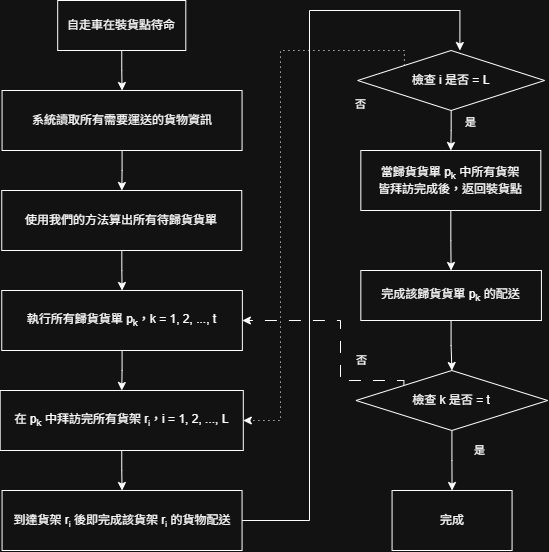

The diagram above was exported from draw.io. Its source (the exported page's mxGraphModel, read from the mxfile embedded in the PNG):
<mxGraphModel dx="1178" dy="619" grid="1" gridSize="10" guides="1" tooltips="1" connect="1" arrows="1" fold="1" page="1" pageScale="1" pageWidth="827" pageHeight="1169" math="0" shadow="0">
  <root>
    <mxCell id="0" />
    <mxCell id="1" parent="0" />
    <mxCell id="Sfz-OYWP2tfsAVQUNU2B-25" edge="1" parent="1" source="FS5vBLfaJp0LUf7OtY0o-1" style="edgeStyle=orthogonalEdgeStyle;rounded=0;orthogonalLoop=1;jettySize=auto;html=1;" target="Sfz-OYWP2tfsAVQUNU2B-1" value="">
      <mxGeometry relative="1" as="geometry" />
    </mxCell>
    <mxCell id="FS5vBLfaJp0LUf7OtY0o-1" parent="1" style="rounded=0;whiteSpace=wrap;html=1;" value="自走車在裝貨點待命" vertex="1">
      <mxGeometry height="50" width="128.13" x="227.18" y="180" as="geometry" />
    </mxCell>
    <mxCell id="Sfz-OYWP2tfsAVQUNU2B-19" edge="1" parent="1" source="Sfz-OYWP2tfsAVQUNU2B-1" style="edgeStyle=orthogonalEdgeStyle;rounded=0;orthogonalLoop=1;jettySize=auto;html=1;" target="Sfz-OYWP2tfsAVQUNU2B-2" value="">
      <mxGeometry relative="1" as="geometry" />
    </mxCell>
    <mxCell id="Sfz-OYWP2tfsAVQUNU2B-1" parent="1" style="rounded=0;whiteSpace=wrap;html=1;" value="系統讀取所有需要運送的貨物資訊" vertex="1">
      <mxGeometry height="60" width="240" x="171.57" y="270" as="geometry" />
    </mxCell>
    <mxCell id="Sfz-OYWP2tfsAVQUNU2B-18" edge="1" parent="1" source="Sfz-OYWP2tfsAVQUNU2B-2" style="edgeStyle=orthogonalEdgeStyle;rounded=0;orthogonalLoop=1;jettySize=auto;html=1;" target="Sfz-OYWP2tfsAVQUNU2B-3" value="">
      <mxGeometry relative="1" as="geometry" />
    </mxCell>
    <mxCell id="Sfz-OYWP2tfsAVQUNU2B-2" parent="1" style="rounded=0;whiteSpace=wrap;html=1;" value="使用我們的方法算出所有待歸貨貨單" vertex="1">
      <mxGeometry height="60" width="240" x="171.25" y="370" as="geometry" />
    </mxCell>
    <mxCell id="Sfz-OYWP2tfsAVQUNU2B-17" edge="1" parent="1" source="Sfz-OYWP2tfsAVQUNU2B-3" style="edgeStyle=orthogonalEdgeStyle;rounded=0;orthogonalLoop=1;jettySize=auto;html=1;" target="Sfz-OYWP2tfsAVQUNU2B-4" value="">
      <mxGeometry relative="1" as="geometry" />
    </mxCell>
    <mxCell id="Sfz-OYWP2tfsAVQUNU2B-3" parent="1" style="rounded=0;whiteSpace=wrap;html=1;" value="執行所有歸貨貨單 p&lt;sub&gt;k&lt;/sub&gt;，k = 1, 2, ..., t" vertex="1">
      <mxGeometry height="60" width="240.63" x="171.25" y="470" as="geometry" />
    </mxCell>
    <mxCell id="Sfz-OYWP2tfsAVQUNU2B-16" edge="1" parent="1" source="Sfz-OYWP2tfsAVQUNU2B-4" style="edgeStyle=orthogonalEdgeStyle;rounded=0;orthogonalLoop=1;jettySize=auto;html=1;" target="Sfz-OYWP2tfsAVQUNU2B-5" value="">
      <mxGeometry relative="1" as="geometry" />
    </mxCell>
    <mxCell id="Sfz-OYWP2tfsAVQUNU2B-4" parent="1" style="rounded=0;whiteSpace=wrap;html=1;" value="&lt;div&gt;在&amp;nbsp;&lt;span style=&quot;background-color: transparent; color: light-dark(rgb(0, 0, 0), rgb(255, 255, 255));&quot;&gt;p&lt;/span&gt;&lt;sub style=&quot;background-color: transparent; color: light-dark(rgb(0, 0, 0), rgb(255, 255, 255));&quot;&gt;k&lt;/sub&gt;&amp;nbsp;中&lt;span style=&quot;background-color: transparent; color: light-dark(rgb(0, 0, 0), rgb(255, 255, 255));&quot;&gt;拜訪完所有&lt;/span&gt;&lt;span style=&quot;background-color: transparent; color: light-dark(rgb(0, 0, 0), rgb(255, 255, 255));&quot;&gt;貨架 r&lt;span style=&quot;font-size: 10px;&quot;&gt;&lt;sub&gt;i&lt;/sub&gt;&lt;/span&gt;&lt;/span&gt;&lt;span style=&quot;background-color: transparent; color: light-dark(rgb(0, 0, 0), rgb(255, 255, 255));&quot;&gt;，i = 1, 2, ..., L&lt;/span&gt;&lt;/div&gt;" vertex="1">
      <mxGeometry height="60" width="243.13" x="169.68" y="570" as="geometry" />
    </mxCell>
    <mxCell id="Sfz-OYWP2tfsAVQUNU2B-32" edge="1" parent="1" source="Sfz-OYWP2tfsAVQUNU2B-5" style="edgeStyle=orthogonalEdgeStyle;rounded=0;orthogonalLoop=1;jettySize=auto;html=1;entryX=0.5;entryY=0;entryDx=0;entryDy=0;exitX=1;exitY=0.5;exitDx=0;exitDy=0;">
      <mxGeometry relative="1" as="geometry">
        <Array as="points">
          <mxPoint x="479" y="700" />
          <mxPoint x="479" y="190" />
          <mxPoint x="629" y="190" />
        </Array>
        <mxPoint x="420.32" y="700" as="sourcePoint" />
        <mxPoint x="629.3750000000001" y="229.9999999999999" as="targetPoint" />
      </mxGeometry>
    </mxCell>
    <mxCell id="Sfz-OYWP2tfsAVQUNU2B-5" parent="1" style="rounded=0;whiteSpace=wrap;html=1;" value="到達貨架 r&lt;span style=&quot;font-size: 10px;&quot;&gt;&lt;sub&gt;i&lt;/sub&gt;&lt;/span&gt;&amp;nbsp;後即完成該貨架 r&lt;span style=&quot;font-size: 10px;&quot;&gt;&lt;sub&gt;i&lt;/sub&gt;&lt;/span&gt;&amp;nbsp;的貨物配送" vertex="1">
      <mxGeometry height="60" width="240" x="171.57" y="670" as="geometry" />
    </mxCell>
    <mxCell id="Sfz-OYWP2tfsAVQUNU2B-15" edge="1" parent="1" source="Sfz-OYWP2tfsAVQUNU2B-6" style="edgeStyle=orthogonalEdgeStyle;rounded=0;orthogonalLoop=1;jettySize=auto;html=1;" target="Sfz-OYWP2tfsAVQUNU2B-7" value="">
      <mxGeometry relative="1" as="geometry" />
    </mxCell>
    <mxCell id="Sfz-OYWP2tfsAVQUNU2B-28" connectable="0" parent="Sfz-OYWP2tfsAVQUNU2B-15" style="edgeLabel;html=1;align=center;verticalAlign=middle;resizable=0;points=[];" value="是" vertex="1">
      <mxGeometry relative="1" x="0.0699" as="geometry">
        <mxPoint x="19" y="-10" as="offset" />
      </mxGeometry>
    </mxCell>
    <mxCell id="8Li1WUlUBrpuHof8gmUQ-1" connectable="0" parent="Sfz-OYWP2tfsAVQUNU2B-15" style="edgeLabel;html=1;align=center;verticalAlign=middle;resizable=0;points=[];" value="否" vertex="1">
      <mxGeometry relative="1" x="-0.2429" as="geometry">
        <mxPoint x="-91" y="-21" as="offset" />
      </mxGeometry>
    </mxCell>
    <mxCell id="Sfz-OYWP2tfsAVQUNU2B-33" edge="1" parent="1" source="Sfz-OYWP2tfsAVQUNU2B-6" style="edgeStyle=orthogonalEdgeStyle;rounded=0;orthogonalLoop=1;jettySize=auto;html=1;exitX=0;exitY=1;exitDx=0;exitDy=0;entryX=1;entryY=0.5;entryDx=0;entryDy=0;strokeWidth=1;dashed=1;dashPattern=1 4;" target="Sfz-OYWP2tfsAVQUNU2B-4">
      <mxGeometry relative="1" as="geometry">
        <Array as="points">
          <mxPoint x="574" y="230" />
          <mxPoint x="450" y="230" />
          <mxPoint x="450" y="600" />
        </Array>
      </mxGeometry>
    </mxCell>
    <mxCell id="Sfz-OYWP2tfsAVQUNU2B-6" parent="1" style="rhombus;whiteSpace=wrap;html=1;" value="檢查 i 是否 = L" vertex="1">
      <mxGeometry height="60" width="186.89" x="527.1800000000001" y="230" as="geometry" />
    </mxCell>
    <mxCell id="Sfz-OYWP2tfsAVQUNU2B-20" edge="1" parent="1" source="Sfz-OYWP2tfsAVQUNU2B-7" style="edgeStyle=orthogonalEdgeStyle;rounded=0;orthogonalLoop=1;jettySize=auto;html=1;" target="Sfz-OYWP2tfsAVQUNU2B-8" value="">
      <mxGeometry relative="1" as="geometry" />
    </mxCell>
    <mxCell id="Sfz-OYWP2tfsAVQUNU2B-7" parent="1" style="rounded=0;whiteSpace=wrap;html=1;" value="當歸貨貨單&amp;nbsp;&lt;span style=&quot;color: light-dark(rgb(0, 0, 0), rgb(255, 255, 255)); background-color: transparent;&quot;&gt;p&lt;/span&gt;&lt;sub style=&quot;color: light-dark(rgb(0, 0, 0), rgb(255, 255, 255)); background-color: transparent;&quot;&gt;k&lt;/sub&gt;&amp;nbsp;中所有貨架&lt;div&gt;皆拜訪完成後，&lt;span style=&quot;background-color: transparent; color: light-dark(rgb(0, 0, 0), rgb(255, 255, 255));&quot;&gt;返回裝貨點&lt;/span&gt;&lt;/div&gt;" vertex="1">
      <mxGeometry height="60" width="180" x="530.32" y="330" as="geometry" />
    </mxCell>
    <mxCell id="Sfz-OYWP2tfsAVQUNU2B-21" edge="1" parent="1" source="Sfz-OYWP2tfsAVQUNU2B-8" style="edgeStyle=orthogonalEdgeStyle;rounded=0;orthogonalLoop=1;jettySize=auto;html=1;" target="Sfz-OYWP2tfsAVQUNU2B-9" value="">
      <mxGeometry relative="1" as="geometry" />
    </mxCell>
    <mxCell id="Sfz-OYWP2tfsAVQUNU2B-8" parent="1" style="rounded=0;whiteSpace=wrap;html=1;" value="完成該歸貨貨單 &lt;span style=&quot;color: light-dark(rgb(0, 0, 0), rgb(255, 255, 255)); background-color: transparent;&quot;&gt;p&lt;/span&gt;&lt;sub style=&quot;color: light-dark(rgb(0, 0, 0), rgb(255, 255, 255)); background-color: transparent;&quot;&gt;k&lt;/sub&gt;&amp;nbsp;的配送" vertex="1">
      <mxGeometry height="50" width="180.62" x="530.32" y="450" as="geometry" />
    </mxCell>
    <mxCell id="Sfz-OYWP2tfsAVQUNU2B-26" edge="1" parent="1" source="Sfz-OYWP2tfsAVQUNU2B-9" style="edgeStyle=orthogonalEdgeStyle;rounded=0;orthogonalLoop=1;jettySize=auto;html=1;" target="Sfz-OYWP2tfsAVQUNU2B-23" value="">
      <mxGeometry relative="1" as="geometry" />
    </mxCell>
    <mxCell id="Sfz-OYWP2tfsAVQUNU2B-31" connectable="0" parent="Sfz-OYWP2tfsAVQUNU2B-26" style="edgeLabel;html=1;align=center;verticalAlign=middle;resizable=0;points=[];" value="否" vertex="1">
      <mxGeometry relative="1" x="-0.1791" as="geometry">
        <mxPoint x="-91" y="-95" as="offset" />
      </mxGeometry>
    </mxCell>
    <mxCell id="Sfz-OYWP2tfsAVQUNU2B-34" edge="1" parent="1" source="Sfz-OYWP2tfsAVQUNU2B-9" style="edgeStyle=orthogonalEdgeStyle;rounded=0;orthogonalLoop=1;jettySize=auto;html=1;exitX=0;exitY=0;exitDx=0;exitDy=0;entryX=1;entryY=0.5;entryDx=0;entryDy=0;dashed=1;dashPattern=12 12;" target="Sfz-OYWP2tfsAVQUNU2B-3">
      <mxGeometry relative="1" as="geometry">
        <Array as="points">
          <mxPoint x="573" y="560" />
          <mxPoint x="510" y="560" />
          <mxPoint x="510" y="500" />
        </Array>
      </mxGeometry>
    </mxCell>
    <mxCell id="Sfz-OYWP2tfsAVQUNU2B-35" connectable="0" parent="Sfz-OYWP2tfsAVQUNU2B-34" style="edgeLabel;html=1;align=center;verticalAlign=middle;resizable=0;points=[];" value="是" vertex="1">
      <mxGeometry relative="1" x="-0.5909" y="-1" as="geometry">
        <mxPoint x="117" y="71" as="offset" />
      </mxGeometry>
    </mxCell>
    <mxCell id="Sfz-OYWP2tfsAVQUNU2B-9" parent="1" style="rhombus;whiteSpace=wrap;html=1;" value="檢查 k 是否 = t" vertex="1">
      <mxGeometry height="60" width="191.75" x="525.46" y="550" as="geometry" />
    </mxCell>
    <mxCell id="Sfz-OYWP2tfsAVQUNU2B-23" parent="1" style="rounded=0;whiteSpace=wrap;html=1;" value="完成" vertex="1">
      <mxGeometry height="60" width="120" x="561.57" y="670" as="geometry" />
    </mxCell>
  </root>
</mxGraphModel>